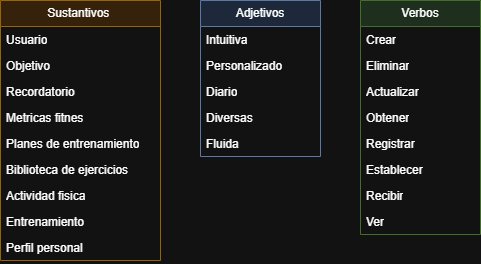

The diagram above was exported from draw.io. Its source (the exported page's mxGraphModel, read from the mxfile embedded in the PNG):
<mxGraphModel dx="2105" dy="581" grid="1" gridSize="10" guides="1" tooltips="1" connect="1" arrows="1" fold="1" page="1" pageScale="1" pageWidth="827" pageHeight="1169" math="0" shadow="0">
  <root>
    <mxCell id="0" />
    <mxCell id="1" parent="0" />
    <mxCell id="2" value="Sustantivos&amp;nbsp;" style="swimlane;fontStyle=0;childLayout=stackLayout;horizontal=1;startSize=26;fillColor=#ffe6cc;horizontalStack=0;resizeParent=1;resizeParentMax=0;resizeLast=0;collapsible=1;marginBottom=0;whiteSpace=wrap;html=1;strokeColor=#d79b00;" vertex="1" parent="1">
      <mxGeometry x="-720" y="440" width="160" height="260" as="geometry" />
    </mxCell>
    <mxCell id="3" value="Usuario" style="text;strokeColor=none;fillColor=none;align=left;verticalAlign=top;spacingLeft=4;spacingRight=4;overflow=hidden;rotatable=0;points=[[0,0.5],[1,0.5]];portConstraint=eastwest;whiteSpace=wrap;html=1;" vertex="1" parent="2">
      <mxGeometry y="26" width="160" height="26" as="geometry" />
    </mxCell>
    <mxCell id="4" value="Objetivo" style="text;strokeColor=none;fillColor=none;align=left;verticalAlign=top;spacingLeft=4;spacingRight=4;overflow=hidden;rotatable=0;points=[[0,0.5],[1,0.5]];portConstraint=eastwest;whiteSpace=wrap;html=1;" vertex="1" parent="2">
      <mxGeometry y="52" width="160" height="26" as="geometry" />
    </mxCell>
    <mxCell id="5" value="Recordatorio" style="text;strokeColor=none;fillColor=none;align=left;verticalAlign=top;spacingLeft=4;spacingRight=4;overflow=hidden;rotatable=0;points=[[0,0.5],[1,0.5]];portConstraint=eastwest;whiteSpace=wrap;html=1;" vertex="1" parent="2">
      <mxGeometry y="78" width="160" height="26" as="geometry" />
    </mxCell>
    <mxCell id="6" value="Metricas fitnes" style="text;strokeColor=none;fillColor=none;align=left;verticalAlign=top;spacingLeft=4;spacingRight=4;overflow=hidden;rotatable=0;points=[[0,0.5],[1,0.5]];portConstraint=eastwest;whiteSpace=wrap;html=1;" vertex="1" parent="2">
      <mxGeometry y="104" width="160" height="26" as="geometry" />
    </mxCell>
    <mxCell id="7" value="Planes de entrenamiento" style="text;strokeColor=none;fillColor=none;align=left;verticalAlign=top;spacingLeft=4;spacingRight=4;overflow=hidden;rotatable=0;points=[[0,0.5],[1,0.5]];portConstraint=eastwest;whiteSpace=wrap;html=1;" vertex="1" parent="2">
      <mxGeometry y="130" width="160" height="26" as="geometry" />
    </mxCell>
    <mxCell id="8" value="Biblioteca de ejercicios" style="text;strokeColor=none;fillColor=none;align=left;verticalAlign=top;spacingLeft=4;spacingRight=4;overflow=hidden;rotatable=0;points=[[0,0.5],[1,0.5]];portConstraint=eastwest;whiteSpace=wrap;html=1;" vertex="1" parent="2">
      <mxGeometry y="156" width="160" height="26" as="geometry" />
    </mxCell>
    <mxCell id="9" value="Actividad fisica" style="text;strokeColor=none;fillColor=none;align=left;verticalAlign=top;spacingLeft=4;spacingRight=4;overflow=hidden;rotatable=0;points=[[0,0.5],[1,0.5]];portConstraint=eastwest;whiteSpace=wrap;html=1;" vertex="1" parent="2">
      <mxGeometry y="182" width="160" height="26" as="geometry" />
    </mxCell>
    <mxCell id="10" value="Entrenamiento" style="text;strokeColor=none;fillColor=none;align=left;verticalAlign=top;spacingLeft=4;spacingRight=4;overflow=hidden;rotatable=0;points=[[0,0.5],[1,0.5]];portConstraint=eastwest;whiteSpace=wrap;html=1;" vertex="1" parent="2">
      <mxGeometry y="208" width="160" height="26" as="geometry" />
    </mxCell>
    <mxCell id="11" value="Perfil personal" style="text;strokeColor=none;fillColor=none;align=left;verticalAlign=top;spacingLeft=4;spacingRight=4;overflow=hidden;rotatable=0;points=[[0,0.5],[1,0.5]];portConstraint=eastwest;whiteSpace=wrap;html=1;" vertex="1" parent="2">
      <mxGeometry y="234" width="160" height="26" as="geometry" />
    </mxCell>
    <mxCell id="12" value="Adjetivos" style="swimlane;fontStyle=0;childLayout=stackLayout;horizontal=1;startSize=26;fillColor=#dae8fc;horizontalStack=0;resizeParent=1;resizeParentMax=0;resizeLast=0;collapsible=1;marginBottom=0;whiteSpace=wrap;html=1;strokeColor=#6c8ebf;" vertex="1" parent="1">
      <mxGeometry x="-520" y="440" width="120" height="156" as="geometry" />
    </mxCell>
    <mxCell id="13" value="Intuitiva" style="text;strokeColor=none;fillColor=none;align=left;verticalAlign=top;spacingLeft=4;spacingRight=4;overflow=hidden;rotatable=0;points=[[0,0.5],[1,0.5]];portConstraint=eastwest;whiteSpace=wrap;html=1;" vertex="1" parent="12">
      <mxGeometry y="26" width="120" height="26" as="geometry" />
    </mxCell>
    <mxCell id="14" value="Personalizado" style="text;strokeColor=none;fillColor=none;align=left;verticalAlign=top;spacingLeft=4;spacingRight=4;overflow=hidden;rotatable=0;points=[[0,0.5],[1,0.5]];portConstraint=eastwest;whiteSpace=wrap;html=1;" vertex="1" parent="12">
      <mxGeometry y="52" width="120" height="26" as="geometry" />
    </mxCell>
    <mxCell id="15" value="Diario" style="text;strokeColor=none;fillColor=none;align=left;verticalAlign=top;spacingLeft=4;spacingRight=4;overflow=hidden;rotatable=0;points=[[0,0.5],[1,0.5]];portConstraint=eastwest;whiteSpace=wrap;html=1;" vertex="1" parent="12">
      <mxGeometry y="78" width="120" height="26" as="geometry" />
    </mxCell>
    <mxCell id="16" value="Diversas" style="text;strokeColor=none;fillColor=none;align=left;verticalAlign=top;spacingLeft=4;spacingRight=4;overflow=hidden;rotatable=0;points=[[0,0.5],[1,0.5]];portConstraint=eastwest;whiteSpace=wrap;html=1;" vertex="1" parent="12">
      <mxGeometry y="104" width="120" height="26" as="geometry" />
    </mxCell>
    <mxCell id="17" value="Fluida" style="text;strokeColor=none;fillColor=none;align=left;verticalAlign=top;spacingLeft=4;spacingRight=4;overflow=hidden;rotatable=0;points=[[0,0.5],[1,0.5]];portConstraint=eastwest;whiteSpace=wrap;html=1;" vertex="1" parent="12">
      <mxGeometry y="130" width="120" height="26" as="geometry" />
    </mxCell>
    <mxCell id="18" value="Verbos" style="swimlane;fontStyle=0;childLayout=stackLayout;horizontal=1;startSize=26;fillColor=#d5e8d4;horizontalStack=0;resizeParent=1;resizeParentMax=0;resizeLast=0;collapsible=1;marginBottom=0;whiteSpace=wrap;html=1;strokeColor=#82b366;" vertex="1" parent="1">
      <mxGeometry x="-360" y="440" width="120" height="234" as="geometry" />
    </mxCell>
    <mxCell id="19" value="Crear" style="text;strokeColor=none;fillColor=none;align=left;verticalAlign=top;spacingLeft=4;spacingRight=4;overflow=hidden;rotatable=0;points=[[0,0.5],[1,0.5]];portConstraint=eastwest;whiteSpace=wrap;html=1;" vertex="1" parent="18">
      <mxGeometry y="26" width="120" height="26" as="geometry" />
    </mxCell>
    <mxCell id="20" value="Eliminar" style="text;strokeColor=none;fillColor=none;align=left;verticalAlign=top;spacingLeft=4;spacingRight=4;overflow=hidden;rotatable=0;points=[[0,0.5],[1,0.5]];portConstraint=eastwest;whiteSpace=wrap;html=1;" vertex="1" parent="18">
      <mxGeometry y="52" width="120" height="26" as="geometry" />
    </mxCell>
    <mxCell id="21" value="Actualizar" style="text;strokeColor=none;fillColor=none;align=left;verticalAlign=top;spacingLeft=4;spacingRight=4;overflow=hidden;rotatable=0;points=[[0,0.5],[1,0.5]];portConstraint=eastwest;whiteSpace=wrap;html=1;" vertex="1" parent="18">
      <mxGeometry y="78" width="120" height="26" as="geometry" />
    </mxCell>
    <mxCell id="22" value="Obtener" style="text;strokeColor=none;fillColor=none;align=left;verticalAlign=top;spacingLeft=4;spacingRight=4;overflow=hidden;rotatable=0;points=[[0,0.5],[1,0.5]];portConstraint=eastwest;whiteSpace=wrap;html=1;" vertex="1" parent="18">
      <mxGeometry y="104" width="120" height="26" as="geometry" />
    </mxCell>
    <mxCell id="23" value="Registrar" style="text;strokeColor=none;fillColor=none;align=left;verticalAlign=top;spacingLeft=4;spacingRight=4;overflow=hidden;rotatable=0;points=[[0,0.5],[1,0.5]];portConstraint=eastwest;whiteSpace=wrap;html=1;" vertex="1" parent="18">
      <mxGeometry y="130" width="120" height="26" as="geometry" />
    </mxCell>
    <mxCell id="24" value="Establecer" style="text;strokeColor=none;fillColor=none;align=left;verticalAlign=top;spacingLeft=4;spacingRight=4;overflow=hidden;rotatable=0;points=[[0,0.5],[1,0.5]];portConstraint=eastwest;whiteSpace=wrap;html=1;" vertex="1" parent="18">
      <mxGeometry y="156" width="120" height="26" as="geometry" />
    </mxCell>
    <mxCell id="25" value="Recibir" style="text;strokeColor=none;fillColor=none;align=left;verticalAlign=top;spacingLeft=4;spacingRight=4;overflow=hidden;rotatable=0;points=[[0,0.5],[1,0.5]];portConstraint=eastwest;whiteSpace=wrap;html=1;" vertex="1" parent="18">
      <mxGeometry y="182" width="120" height="26" as="geometry" />
    </mxCell>
    <mxCell id="26" value="Ver" style="text;strokeColor=none;fillColor=none;align=left;verticalAlign=top;spacingLeft=4;spacingRight=4;overflow=hidden;rotatable=0;points=[[0,0.5],[1,0.5]];portConstraint=eastwest;whiteSpace=wrap;html=1;" vertex="1" parent="18">
      <mxGeometry y="208" width="120" height="26" as="geometry" />
    </mxCell>
  </root>
</mxGraphModel>